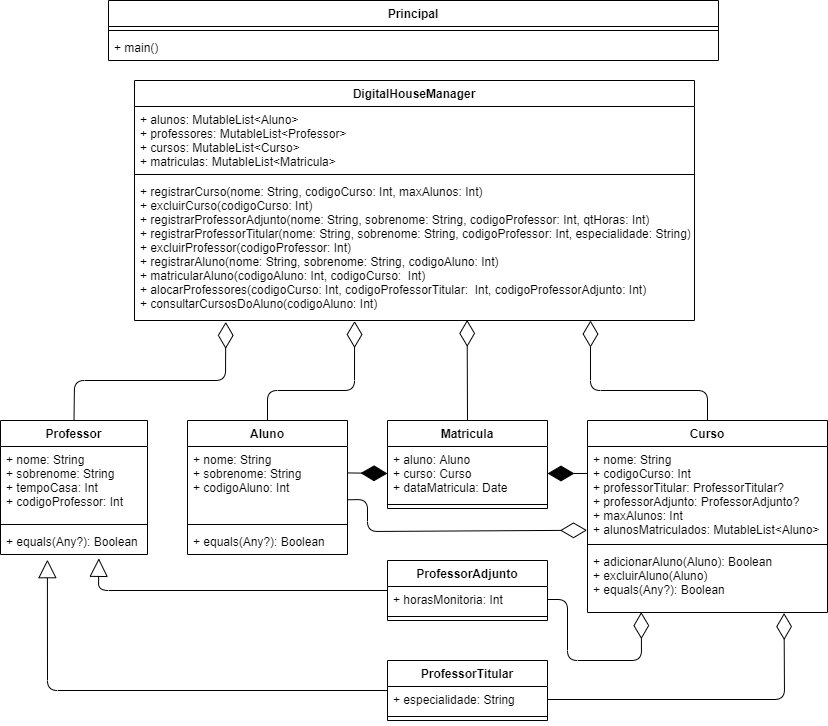

The diagram above was exported from draw.io. Its source (the exported page's mxGraphModel, read from the mxfile embedded in the PNG):
<mxGraphModel dx="1692" dy="483" grid="1" gridSize="10" guides="1" tooltips="1" connect="1" arrows="1" fold="1" page="1" pageScale="1" pageWidth="827" pageHeight="1169" math="0" shadow="0">
  <root>
    <mxCell id="0" />
    <mxCell id="1" parent="0" />
    <mxCell id="6NqTUDe6gUxeEQi10iVj-20" value="" style="endArrow=block;endSize=16;endFill=0;html=1;exitX=0;exitY=0.5;exitDx=0;exitDy=0;entryX=0.319;entryY=1.199;entryDx=0;entryDy=0;entryPerimeter=0;" edge="1" parent="1" source="6NqTUDe6gUxeEQi10iVj-13" target="6NqTUDe6gUxeEQi10iVj-12">
      <mxGeometry width="160" relative="1" as="geometry">
        <mxPoint x="-507" y="880" as="sourcePoint" />
        <mxPoint x="-347" y="880" as="targetPoint" />
        <Array as="points">
          <mxPoint x="-780" y="690" />
        </Array>
      </mxGeometry>
    </mxCell>
    <mxCell id="6NqTUDe6gUxeEQi10iVj-21" value="" style="endArrow=block;endSize=16;endFill=0;html=1;exitX=0;exitY=0.5;exitDx=0;exitDy=0;entryX=0.669;entryY=1.147;entryDx=0;entryDy=0;entryPerimeter=0;" edge="1" parent="1" source="6NqTUDe6gUxeEQi10iVj-17" target="6NqTUDe6gUxeEQi10iVj-12">
      <mxGeometry width="160" relative="1" as="geometry">
        <mxPoint x="-447" y="880" as="sourcePoint" />
        <mxPoint x="-407" y="820.006" as="targetPoint" />
        <Array as="points">
          <mxPoint x="-729" y="590" />
        </Array>
      </mxGeometry>
    </mxCell>
    <mxCell id="6NqTUDe6gUxeEQi10iVj-23" value="" style="endArrow=diamondThin;endFill=0;endSize=24;html=1;exitX=1;exitY=0.5;exitDx=0;exitDy=0;entryX=0.819;entryY=1.009;entryDx=0;entryDy=0;entryPerimeter=0;" edge="1" parent="1" source="6NqTUDe6gUxeEQi10iVj-14" target="6NqTUDe6gUxeEQi10iVj-8">
      <mxGeometry width="160" relative="1" as="geometry">
        <mxPoint x="-193" y="700" as="sourcePoint" />
        <mxPoint x="-33" y="700" as="targetPoint" />
        <Array as="points">
          <mxPoint x="-43" y="699" />
        </Array>
      </mxGeometry>
    </mxCell>
    <mxCell id="6NqTUDe6gUxeEQi10iVj-24" value="" style="endArrow=diamondThin;endFill=0;endSize=24;html=1;exitX=1;exitY=0.5;exitDx=0;exitDy=0;entryX=0.224;entryY=0.994;entryDx=0;entryDy=0;entryPerimeter=0;" edge="1" parent="1" source="6NqTUDe6gUxeEQi10iVj-18" target="6NqTUDe6gUxeEQi10iVj-8">
      <mxGeometry width="160" relative="1" as="geometry">
        <mxPoint x="-247" y="478" as="sourcePoint" />
        <mxPoint x="-7" y="650" as="targetPoint" />
        <Array as="points">
          <mxPoint x="-260" y="599" />
          <mxPoint x="-260" y="660" />
          <mxPoint x="-186" y="660" />
        </Array>
      </mxGeometry>
    </mxCell>
    <mxCell id="6NqTUDe6gUxeEQi10iVj-31" value="" style="endArrow=diamondThin;endFill=1;endSize=24;html=1;exitX=-0.002;exitY=0.287;exitDx=0;exitDy=0;exitPerimeter=0;entryX=1;entryY=0.5;entryDx=0;entryDy=0;" edge="1" parent="1" source="6NqTUDe6gUxeEQi10iVj-6" target="6NqTUDe6gUxeEQi10iVj-27">
      <mxGeometry width="160" relative="1" as="geometry">
        <mxPoint x="-147" y="440" as="sourcePoint" />
        <mxPoint x="-247" y="350" as="targetPoint" />
      </mxGeometry>
    </mxCell>
    <mxCell id="6NqTUDe6gUxeEQi10iVj-32" value="" style="endArrow=diamondThin;endFill=0;endSize=24;html=1;entryX=-0.002;entryY=0.891;entryDx=0;entryDy=0;entryPerimeter=0;exitX=1;exitY=0.72;exitDx=0;exitDy=0;exitPerimeter=0;" edge="1" parent="1" source="6NqTUDe6gUxeEQi10iVj-2" target="6NqTUDe6gUxeEQi10iVj-6">
      <mxGeometry width="160" relative="1" as="geometry">
        <mxPoint x="-487" y="483" as="sourcePoint" />
        <mxPoint x="-88" y="483" as="targetPoint" />
        <Array as="points">
          <mxPoint x="-460" y="499" />
          <mxPoint x="-460" y="531" />
        </Array>
      </mxGeometry>
    </mxCell>
    <mxCell id="6NqTUDe6gUxeEQi10iVj-37" value="" style="endArrow=diamondThin;endFill=1;endSize=24;html=1;exitX=1;exitY=0.357;exitDx=0;exitDy=0;exitPerimeter=0;entryX=0;entryY=0.5;entryDx=0;entryDy=0;" edge="1" parent="1" source="6NqTUDe6gUxeEQi10iVj-2" target="6NqTUDe6gUxeEQi10iVj-27">
      <mxGeometry width="160" relative="1" as="geometry">
        <mxPoint x="-567" y="320" as="sourcePoint" />
        <mxPoint x="-407" y="320" as="targetPoint" />
      </mxGeometry>
    </mxCell>
    <mxCell id="6NqTUDe6gUxeEQi10iVj-38" value="" style="endArrow=diamondThin;endFill=0;endSize=24;html=1;entryX=0.594;entryY=0.996;entryDx=0;entryDy=0;entryPerimeter=0;" edge="1" parent="1" target="6NqTUDe6gUxeEQi10iVj-44">
      <mxGeometry width="160" relative="1" as="geometry">
        <mxPoint x="-360" y="420" as="sourcePoint" />
        <mxPoint x="-360" y="322" as="targetPoint" />
      </mxGeometry>
    </mxCell>
    <mxCell id="6NqTUDe6gUxeEQi10iVj-39" value="" style="endArrow=diamondThin;endFill=0;endSize=24;html=1;exitX=0.5;exitY=0;exitDx=0;exitDy=0;entryX=0.163;entryY=1.01;entryDx=0;entryDy=0;entryPerimeter=0;" edge="1" parent="1" source="6NqTUDe6gUxeEQi10iVj-9" target="6NqTUDe6gUxeEQi10iVj-44">
      <mxGeometry width="160" relative="1" as="geometry">
        <mxPoint x="-807" y="270" as="sourcePoint" />
        <mxPoint x="-630" y="350" as="targetPoint" />
        <Array as="points">
          <mxPoint x="-753" y="380" />
          <mxPoint x="-602" y="380" />
        </Array>
      </mxGeometry>
    </mxCell>
    <mxCell id="6NqTUDe6gUxeEQi10iVj-40" value="" style="endArrow=diamondThin;endFill=0;endSize=24;html=1;exitX=0.5;exitY=0;exitDx=0;exitDy=0;entryX=0.393;entryY=1.004;entryDx=0;entryDy=0;entryPerimeter=0;" edge="1" parent="1" source="6NqTUDe6gUxeEQi10iVj-1" target="6NqTUDe6gUxeEQi10iVj-44">
      <mxGeometry width="160" relative="1" as="geometry">
        <mxPoint x="-587" y="330" as="sourcePoint" />
        <mxPoint x="-550" y="360" as="targetPoint" />
        <Array as="points">
          <mxPoint x="-560" y="390" />
          <mxPoint x="-473" y="390" />
        </Array>
      </mxGeometry>
    </mxCell>
    <mxCell id="6NqTUDe6gUxeEQi10iVj-41" value="" style="endArrow=diamondThin;endFill=0;endSize=24;html=1;exitX=0.5;exitY=0;exitDx=0;exitDy=0;" edge="1" parent="1" source="6NqTUDe6gUxeEQi10iVj-5">
      <mxGeometry width="160" relative="1" as="geometry">
        <mxPoint x="-57" y="370" as="sourcePoint" />
        <mxPoint x="-237" y="320" as="targetPoint" />
        <Array as="points">
          <mxPoint x="-120" y="390" />
          <mxPoint x="-237" y="390" />
        </Array>
      </mxGeometry>
    </mxCell>
    <mxCell id="6NqTUDe6gUxeEQi10iVj-9" value="Professor&#10;" style="swimlane;fontStyle=1;align=center;verticalAlign=top;childLayout=stackLayout;horizontal=1;startSize=26;horizontalStack=0;resizeParent=1;resizeParentMax=0;resizeLast=0;collapsible=1;marginBottom=0;" vertex="1" parent="1">
      <mxGeometry x="-827" y="420" width="147" height="134" as="geometry" />
    </mxCell>
    <mxCell id="6NqTUDe6gUxeEQi10iVj-10" value="+ nome: String&#10;+ sobrenome: String&#10;+ tempoCasa: Int&#10;+ codigoProfessor: Int" style="text;strokeColor=none;fillColor=none;align=left;verticalAlign=top;spacingLeft=4;spacingRight=4;overflow=hidden;rotatable=0;points=[[0,0.5],[1,0.5]];portConstraint=eastwest;" vertex="1" parent="6NqTUDe6gUxeEQi10iVj-9">
      <mxGeometry y="26" width="147" height="74" as="geometry" />
    </mxCell>
    <mxCell id="6NqTUDe6gUxeEQi10iVj-11" value="" style="line;strokeWidth=1;fillColor=none;align=left;verticalAlign=middle;spacingTop=-1;spacingLeft=3;spacingRight=3;rotatable=0;labelPosition=right;points=[];portConstraint=eastwest;" vertex="1" parent="6NqTUDe6gUxeEQi10iVj-9">
      <mxGeometry y="100" width="147" height="8" as="geometry" />
    </mxCell>
    <mxCell id="6NqTUDe6gUxeEQi10iVj-12" value="+ equals(Any?): Boolean" style="text;strokeColor=none;fillColor=none;align=left;verticalAlign=top;spacingLeft=4;spacingRight=4;overflow=hidden;rotatable=0;points=[[0,0.5],[1,0.5]];portConstraint=eastwest;" vertex="1" parent="6NqTUDe6gUxeEQi10iVj-9">
      <mxGeometry y="108" width="147" height="26" as="geometry" />
    </mxCell>
    <mxCell id="6NqTUDe6gUxeEQi10iVj-1" value="Aluno&#10;" style="swimlane;fontStyle=1;align=center;verticalAlign=top;childLayout=stackLayout;horizontal=1;startSize=26;horizontalStack=0;resizeParent=1;resizeParentMax=0;resizeLast=0;collapsible=1;marginBottom=0;" vertex="1" parent="1">
      <mxGeometry x="-640" y="420" width="160" height="134" as="geometry">
        <mxRectangle x="140" y="220" width="70" height="26" as="alternateBounds" />
      </mxGeometry>
    </mxCell>
    <mxCell id="6NqTUDe6gUxeEQi10iVj-2" value="+ nome: String&#10;+ sobrenome: String&#10;+ codigoAluno: Int" style="text;strokeColor=none;fillColor=none;align=left;verticalAlign=top;spacingLeft=4;spacingRight=4;overflow=hidden;rotatable=0;points=[[0,0.5],[1,0.5]];portConstraint=eastwest;" vertex="1" parent="6NqTUDe6gUxeEQi10iVj-1">
      <mxGeometry y="26" width="160" height="74" as="geometry" />
    </mxCell>
    <mxCell id="6NqTUDe6gUxeEQi10iVj-3" value="" style="line;strokeWidth=1;fillColor=none;align=left;verticalAlign=middle;spacingTop=-1;spacingLeft=3;spacingRight=3;rotatable=0;labelPosition=right;points=[];portConstraint=eastwest;" vertex="1" parent="6NqTUDe6gUxeEQi10iVj-1">
      <mxGeometry y="100" width="160" height="8" as="geometry" />
    </mxCell>
    <mxCell id="6NqTUDe6gUxeEQi10iVj-4" value="+ equals(Any?): Boolean" style="text;strokeColor=none;fillColor=none;align=left;verticalAlign=top;spacingLeft=4;spacingRight=4;overflow=hidden;rotatable=0;points=[[0,0.5],[1,0.5]];portConstraint=eastwest;" vertex="1" parent="6NqTUDe6gUxeEQi10iVj-1">
      <mxGeometry y="108" width="160" height="26" as="geometry" />
    </mxCell>
    <mxCell id="6NqTUDe6gUxeEQi10iVj-26" value="Matricula&#10;" style="swimlane;fontStyle=1;align=center;verticalAlign=top;childLayout=stackLayout;horizontal=1;startSize=26;horizontalStack=0;resizeParent=1;resizeParentMax=0;resizeLast=0;collapsible=1;marginBottom=0;" vertex="1" parent="1">
      <mxGeometry x="-440" y="420" width="160" height="88" as="geometry" />
    </mxCell>
    <mxCell id="6NqTUDe6gUxeEQi10iVj-27" value="+ aluno: Aluno&#10;+ curso: Curso&#10;+ dataMatricula: Date&#10;" style="text;strokeColor=none;fillColor=none;align=left;verticalAlign=top;spacingLeft=4;spacingRight=4;overflow=hidden;rotatable=0;points=[[0,0.5],[1,0.5]];portConstraint=eastwest;" vertex="1" parent="6NqTUDe6gUxeEQi10iVj-26">
      <mxGeometry y="26" width="160" height="54" as="geometry" />
    </mxCell>
    <mxCell id="6NqTUDe6gUxeEQi10iVj-28" value="" style="line;strokeWidth=1;fillColor=none;align=left;verticalAlign=middle;spacingTop=-1;spacingLeft=3;spacingRight=3;rotatable=0;labelPosition=right;points=[];portConstraint=eastwest;" vertex="1" parent="6NqTUDe6gUxeEQi10iVj-26">
      <mxGeometry y="80" width="160" height="8" as="geometry" />
    </mxCell>
    <mxCell id="6NqTUDe6gUxeEQi10iVj-5" value="Curso" style="swimlane;fontStyle=1;align=center;verticalAlign=top;childLayout=stackLayout;horizontal=1;startSize=26;horizontalStack=0;resizeParent=1;resizeParentMax=0;resizeLast=0;collapsible=1;marginBottom=0;" vertex="1" parent="1">
      <mxGeometry x="-240" y="420" width="240" height="192" as="geometry" />
    </mxCell>
    <mxCell id="6NqTUDe6gUxeEQi10iVj-6" value="+ nome: String&#10;+ codigoCurso: Int&#10;+ professorTitular: ProfessorTitular?&#10;+ professorAdjunto: ProfessorAdjunto?&#10;+ maxAlunos: Int&#10;+ alunosMatriculados: MutableList&lt;Aluno&gt;&#10;" style="text;strokeColor=none;fillColor=none;align=left;verticalAlign=top;spacingLeft=4;spacingRight=4;overflow=hidden;rotatable=0;points=[[0,0.5],[1,0.5]];portConstraint=eastwest;" vertex="1" parent="6NqTUDe6gUxeEQi10iVj-5">
      <mxGeometry y="26" width="240" height="94" as="geometry" />
    </mxCell>
    <mxCell id="6NqTUDe6gUxeEQi10iVj-7" value="" style="line;strokeWidth=1;fillColor=none;align=left;verticalAlign=middle;spacingTop=-1;spacingLeft=3;spacingRight=3;rotatable=0;labelPosition=right;points=[];portConstraint=eastwest;" vertex="1" parent="6NqTUDe6gUxeEQi10iVj-5">
      <mxGeometry y="120" width="240" height="8" as="geometry" />
    </mxCell>
    <mxCell id="6NqTUDe6gUxeEQi10iVj-8" value="+ adicionarAluno(Aluno): Boolean&#10;+ excluirAluno(Aluno)&#10;+ equals(Any?): Boolean" style="text;strokeColor=none;fillColor=none;align=left;verticalAlign=top;spacingLeft=4;spacingRight=4;overflow=hidden;rotatable=0;points=[[0,0.5],[1,0.5]];portConstraint=eastwest;" vertex="1" parent="6NqTUDe6gUxeEQi10iVj-5">
      <mxGeometry y="128" width="240" height="64" as="geometry" />
    </mxCell>
    <mxCell id="6NqTUDe6gUxeEQi10iVj-17" value="ProfessorAdjunto" style="swimlane;fontStyle=1;align=center;verticalAlign=top;childLayout=stackLayout;horizontal=1;startSize=26;horizontalStack=0;resizeParent=1;resizeParentMax=0;resizeLast=0;collapsible=1;marginBottom=0;" vertex="1" parent="1">
      <mxGeometry x="-440" y="560" width="160" height="60" as="geometry" />
    </mxCell>
    <mxCell id="6NqTUDe6gUxeEQi10iVj-18" value="+ horasMonitoria: Int&#10;" style="text;strokeColor=none;fillColor=none;align=left;verticalAlign=top;spacingLeft=4;spacingRight=4;overflow=hidden;rotatable=0;points=[[0,0.5],[1,0.5]];portConstraint=eastwest;" vertex="1" parent="6NqTUDe6gUxeEQi10iVj-17">
      <mxGeometry y="26" width="160" height="26" as="geometry" />
    </mxCell>
    <mxCell id="6NqTUDe6gUxeEQi10iVj-19" value="" style="line;strokeWidth=1;fillColor=none;align=left;verticalAlign=middle;spacingTop=-1;spacingLeft=3;spacingRight=3;rotatable=0;labelPosition=right;points=[];portConstraint=eastwest;" vertex="1" parent="6NqTUDe6gUxeEQi10iVj-17">
      <mxGeometry y="52" width="160" height="8" as="geometry" />
    </mxCell>
    <mxCell id="6NqTUDe6gUxeEQi10iVj-33" value="DigitalHouseManager&#10;" style="swimlane;fontStyle=1;align=center;verticalAlign=top;childLayout=stackLayout;horizontal=1;startSize=26;horizontalStack=0;resizeParent=1;resizeParentMax=0;resizeLast=0;collapsible=1;marginBottom=0;" vertex="1" parent="1">
      <mxGeometry x="-693" y="80" width="560" height="240" as="geometry" />
    </mxCell>
    <mxCell id="6NqTUDe6gUxeEQi10iVj-34" value="+ alunos: MutableList&lt;Aluno&gt;&#10;+ professores: MutableList&lt;Professor&gt;&#10;+ cursos: MutableList&lt;Curso&gt;&#10;+ matriculas: MutableList&lt;Matricula&gt;" style="text;strokeColor=none;fillColor=none;align=left;verticalAlign=top;spacingLeft=4;spacingRight=4;overflow=hidden;rotatable=0;points=[[0,0.5],[1,0.5]];portConstraint=eastwest;" vertex="1" parent="6NqTUDe6gUxeEQi10iVj-33">
      <mxGeometry y="26" width="560" height="64" as="geometry" />
    </mxCell>
    <mxCell id="6NqTUDe6gUxeEQi10iVj-46" value="" style="line;strokeWidth=1;fillColor=none;align=left;verticalAlign=middle;spacingTop=-1;spacingLeft=3;spacingRight=3;rotatable=0;labelPosition=right;points=[];portConstraint=eastwest;" vertex="1" parent="6NqTUDe6gUxeEQi10iVj-33">
      <mxGeometry y="90" width="560" height="8" as="geometry" />
    </mxCell>
    <mxCell id="6NqTUDe6gUxeEQi10iVj-44" value="+ registrarCurso(nome: String, codigoCurso: Int, maxAlunos: Int)&#10;+ excluirCurso(codigoCurso: Int)&#10;+ registrarProfessorAdjunto(nome: String, sobrenome: String, codigoProfessor: Int, qtHoras: Int)&#10;+ registrarProfessorTitular(nome: String, sobrenome: String, codigoProfessor: Int, especialidade: String)&#10;+ excluirProfessor(codigoProfessor: Int)&#10;+ registrarAluno(nome: String, sobrenome: String, codigoAluno: Int)&#10;+ matricularAluno(codigoAluno: Int, codigoCurso:  Int)&#10;+ alocarProfessores(codigoCurso: Int, codigoProfessorTitular:  Int, codigoProfessorAdjunto: Int)&#10;+ consultarCursosDoAluno(codigoAluno: Int)" style="text;strokeColor=none;fillColor=none;align=left;verticalAlign=top;spacingLeft=4;spacingRight=4;overflow=hidden;rotatable=0;points=[[0,0.5],[1,0.5]];portConstraint=eastwest;" vertex="1" parent="6NqTUDe6gUxeEQi10iVj-33">
      <mxGeometry y="98" width="560" height="142" as="geometry" />
    </mxCell>
    <mxCell id="6NqTUDe6gUxeEQi10iVj-49" value="Principal" style="swimlane;fontStyle=1;align=center;verticalAlign=top;childLayout=stackLayout;horizontal=1;startSize=26;horizontalStack=0;resizeParent=1;resizeParentMax=0;resizeLast=0;collapsible=1;marginBottom=0;" vertex="1" parent="1">
      <mxGeometry x="-719" width="610" height="60" as="geometry" />
    </mxCell>
    <mxCell id="6NqTUDe6gUxeEQi10iVj-51" value="" style="line;strokeWidth=1;fillColor=none;align=left;verticalAlign=middle;spacingTop=-1;spacingLeft=3;spacingRight=3;rotatable=0;labelPosition=right;points=[];portConstraint=eastwest;" vertex="1" parent="6NqTUDe6gUxeEQi10iVj-49">
      <mxGeometry y="26" width="610" height="8" as="geometry" />
    </mxCell>
    <mxCell id="6NqTUDe6gUxeEQi10iVj-52" value="+ main()" style="text;strokeColor=none;fillColor=none;align=left;verticalAlign=top;spacingLeft=4;spacingRight=4;overflow=hidden;rotatable=0;points=[[0,0.5],[1,0.5]];portConstraint=eastwest;" vertex="1" parent="6NqTUDe6gUxeEQi10iVj-49">
      <mxGeometry y="34" width="610" height="26" as="geometry" />
    </mxCell>
    <mxCell id="6NqTUDe6gUxeEQi10iVj-13" value="ProfessorTitular&#10;" style="swimlane;fontStyle=1;align=center;verticalAlign=top;childLayout=stackLayout;horizontal=1;startSize=26;horizontalStack=0;resizeParent=1;resizeParentMax=0;resizeLast=0;collapsible=1;marginBottom=0;" vertex="1" parent="1">
      <mxGeometry x="-440" y="660" width="160" height="60" as="geometry" />
    </mxCell>
    <mxCell id="6NqTUDe6gUxeEQi10iVj-14" value="+ especialidade: String&#10;" style="text;strokeColor=none;fillColor=none;align=left;verticalAlign=top;spacingLeft=4;spacingRight=4;overflow=hidden;rotatable=0;points=[[0,0.5],[1,0.5]];portConstraint=eastwest;" vertex="1" parent="6NqTUDe6gUxeEQi10iVj-13">
      <mxGeometry y="26" width="160" height="26" as="geometry" />
    </mxCell>
    <mxCell id="6NqTUDe6gUxeEQi10iVj-15" value="" style="line;strokeWidth=1;fillColor=none;align=left;verticalAlign=middle;spacingTop=-1;spacingLeft=3;spacingRight=3;rotatable=0;labelPosition=right;points=[];portConstraint=eastwest;" vertex="1" parent="6NqTUDe6gUxeEQi10iVj-13">
      <mxGeometry y="52" width="160" height="8" as="geometry" />
    </mxCell>
  </root>
</mxGraphModel>